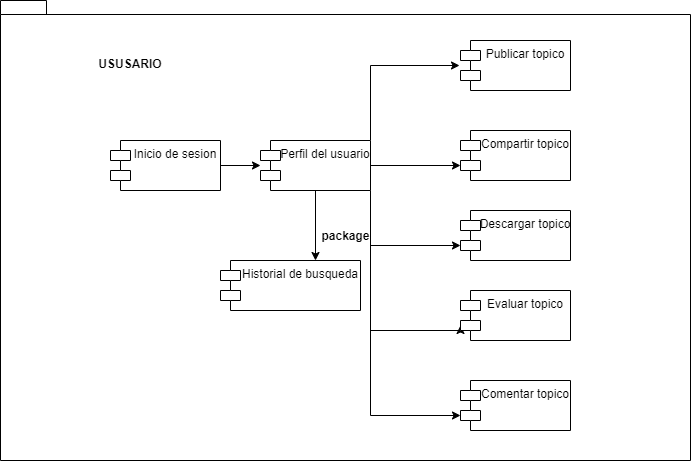

The diagram above was exported from draw.io. Its source (the exported page's mxGraphModel, read from the mxfile embedded in the PNG):
<mxGraphModel dx="1253" dy="1570" grid="1" gridSize="10" guides="1" tooltips="1" connect="1" arrows="1" fold="1" page="1" pageScale="1" pageWidth="827" pageHeight="1169" math="0" shadow="0">
  <root>
    <mxCell id="0" />
    <mxCell id="1" parent="0" />
    <mxCell id="19" value="package" style="shape=folder;fontStyle=1;spacingTop=10;tabWidth=40;tabHeight=14;tabPosition=left;html=1;" vertex="1" parent="1">
      <mxGeometry x="-90" y="-50" width="690" height="460" as="geometry" />
    </mxCell>
    <mxCell id="10" style="edgeStyle=orthogonalEdgeStyle;rounded=0;orthogonalLoop=1;jettySize=auto;html=1;exitX=1;exitY=0.5;exitDx=0;exitDy=0;" edge="1" parent="1" source="2" target="3">
      <mxGeometry relative="1" as="geometry" />
    </mxCell>
    <mxCell id="2" value="Inicio de sesion" style="shape=module;align=left;spacingLeft=20;align=center;verticalAlign=top;" vertex="1" parent="1">
      <mxGeometry x="20" y="90" width="110" height="50" as="geometry" />
    </mxCell>
    <mxCell id="7" style="edgeStyle=orthogonalEdgeStyle;rounded=0;orthogonalLoop=1;jettySize=auto;html=1;exitX=1;exitY=0;exitDx=0;exitDy=0;entryX=-0.009;entryY=0.5;entryDx=0;entryDy=0;entryPerimeter=0;" edge="1" parent="1" source="3" target="4">
      <mxGeometry relative="1" as="geometry" />
    </mxCell>
    <mxCell id="8" style="edgeStyle=orthogonalEdgeStyle;rounded=0;orthogonalLoop=1;jettySize=auto;html=1;exitX=1;exitY=0.5;exitDx=0;exitDy=0;entryX=0;entryY=0;entryDx=0;entryDy=35;entryPerimeter=0;" edge="1" parent="1" source="3" target="6">
      <mxGeometry relative="1" as="geometry" />
    </mxCell>
    <mxCell id="9" style="edgeStyle=orthogonalEdgeStyle;rounded=0;orthogonalLoop=1;jettySize=auto;html=1;exitX=1;exitY=1;exitDx=0;exitDy=0;entryX=0;entryY=0;entryDx=0;entryDy=35;entryPerimeter=0;" edge="1" parent="1" source="3" target="5">
      <mxGeometry relative="1" as="geometry" />
    </mxCell>
    <mxCell id="13" style="edgeStyle=orthogonalEdgeStyle;rounded=0;orthogonalLoop=1;jettySize=auto;html=1;exitX=1;exitY=0.5;exitDx=0;exitDy=0;entryX=0;entryY=0;entryDx=0;entryDy=35;entryPerimeter=0;" edge="1" parent="1" source="3" target="11">
      <mxGeometry relative="1" as="geometry">
        <Array as="points">
          <mxPoint x="280" y="280" />
          <mxPoint x="370" y="280" />
        </Array>
      </mxGeometry>
    </mxCell>
    <mxCell id="16" style="edgeStyle=orthogonalEdgeStyle;rounded=0;orthogonalLoop=1;jettySize=auto;html=1;exitX=1;exitY=0.5;exitDx=0;exitDy=0;entryX=0;entryY=0;entryDx=0;entryDy=35;entryPerimeter=0;" edge="1" parent="1" source="3" target="14">
      <mxGeometry relative="1" as="geometry">
        <Array as="points">
          <mxPoint x="280" y="365" />
        </Array>
      </mxGeometry>
    </mxCell>
    <mxCell id="17" style="edgeStyle=orthogonalEdgeStyle;rounded=0;orthogonalLoop=1;jettySize=auto;html=1;exitX=0.5;exitY=1;exitDx=0;exitDy=0;" edge="1" parent="1" source="3">
      <mxGeometry relative="1" as="geometry">
        <mxPoint x="225" y="210" as="targetPoint" />
      </mxGeometry>
    </mxCell>
    <mxCell id="3" value="Perfil del usuario" style="shape=module;align=left;spacingLeft=20;align=center;verticalAlign=top;" vertex="1" parent="1">
      <mxGeometry x="170" y="90" width="110" height="50" as="geometry" />
    </mxCell>
    <mxCell id="4" value="Publicar topico" style="shape=module;align=left;spacingLeft=20;align=center;verticalAlign=top;" vertex="1" parent="1">
      <mxGeometry x="370" y="-10" width="110" height="50" as="geometry" />
    </mxCell>
    <mxCell id="5" value="Descargar topico" style="shape=module;align=left;spacingLeft=20;align=center;verticalAlign=top;" vertex="1" parent="1">
      <mxGeometry x="370" y="160" width="110" height="50" as="geometry" />
    </mxCell>
    <mxCell id="6" value="Compartir topico" style="shape=module;align=left;spacingLeft=20;align=center;verticalAlign=top;" vertex="1" parent="1">
      <mxGeometry x="370" y="80" width="110" height="50" as="geometry" />
    </mxCell>
    <mxCell id="11" value="Evaluar topico" style="shape=module;align=left;spacingLeft=20;align=center;verticalAlign=top;" vertex="1" parent="1">
      <mxGeometry x="370" y="240" width="110" height="50" as="geometry" />
    </mxCell>
    <mxCell id="14" value="Comentar topico" style="shape=module;align=left;spacingLeft=20;align=center;verticalAlign=top;" vertex="1" parent="1">
      <mxGeometry x="370" y="330" width="110" height="50" as="geometry" />
    </mxCell>
    <mxCell id="18" value="Historial de busqueda" style="shape=module;align=left;spacingLeft=20;align=center;verticalAlign=top;" vertex="1" parent="1">
      <mxGeometry x="130" y="210" width="140" height="50" as="geometry" />
    </mxCell>
    <mxCell id="20" value="USUSARIO" style="text;align=center;fontStyle=1;verticalAlign=middle;spacingLeft=3;spacingRight=3;strokeColor=none;rotatable=0;points=[[0,0.5],[1,0.5]];portConstraint=eastwest;" vertex="1" parent="1">
      <mxGeometry width="80" height="26" as="geometry" />
    </mxCell>
  </root>
</mxGraphModel>